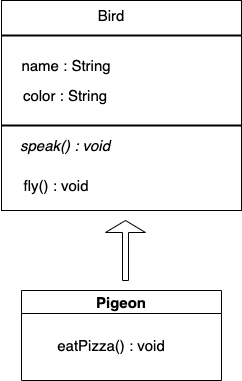

The diagram above was exported from draw.io. Its source (the exported page's mxGraphModel, read from the mxfile embedded in the PNG):
<mxGraphModel dx="1067" dy="525" grid="1" gridSize="10" guides="1" tooltips="1" connect="1" arrows="1" fold="1" page="1" pageScale="1" pageWidth="827" pageHeight="1169" math="0" shadow="0">
  <root>
    <mxCell id="0" />
    <mxCell id="1" parent="0" />
    <mxCell id="0AwdnETHqYCiffMHYPZ9-1" value="" style="rounded=0;whiteSpace=wrap;html=1;fontSize=16;" vertex="1" parent="1">
      <mxGeometry x="290" y="30" width="240" height="210" as="geometry" />
    </mxCell>
    <mxCell id="0AwdnETHqYCiffMHYPZ9-2" value="Bird" style="text;html=1;strokeColor=none;fillColor=none;align=center;verticalAlign=middle;whiteSpace=wrap;rounded=0;fontSize=15;" vertex="1" parent="1">
      <mxGeometry x="370" y="30" width="60" height="30" as="geometry" />
    </mxCell>
    <mxCell id="0AwdnETHqYCiffMHYPZ9-3" value="name : String" style="text;html=1;strokeColor=none;fillColor=none;align=center;verticalAlign=middle;whiteSpace=wrap;rounded=0;fontSize=15;" vertex="1" parent="1">
      <mxGeometry x="300" y="80" width="110" height="30" as="geometry" />
    </mxCell>
    <mxCell id="0AwdnETHqYCiffMHYPZ9-4" value="color : String" style="text;html=1;strokeColor=none;fillColor=none;align=center;verticalAlign=middle;whiteSpace=wrap;rounded=0;fontSize=15;" vertex="1" parent="1">
      <mxGeometry x="294" y="110" width="120" height="30" as="geometry" />
    </mxCell>
    <mxCell id="0AwdnETHqYCiffMHYPZ9-5" value="&lt;i&gt;speak() : void&lt;/i&gt;" style="text;html=1;strokeColor=none;fillColor=none;align=center;verticalAlign=middle;whiteSpace=wrap;rounded=0;fontSize=15;" vertex="1" parent="1">
      <mxGeometry x="304" y="160" width="100" height="30" as="geometry" />
    </mxCell>
    <mxCell id="0AwdnETHqYCiffMHYPZ9-6" value="fly() : void" style="text;html=1;strokeColor=none;fillColor=none;align=center;verticalAlign=middle;whiteSpace=wrap;rounded=0;fontSize=15;" vertex="1" parent="1">
      <mxGeometry x="300" y="200" width="90" height="30" as="geometry" />
    </mxCell>
    <mxCell id="0AwdnETHqYCiffMHYPZ9-7" value="Pigeon" style="swimlane;fontSize=15;" vertex="1" parent="1">
      <mxGeometry x="310" y="320" width="200" height="90" as="geometry" />
    </mxCell>
    <mxCell id="0AwdnETHqYCiffMHYPZ9-9" value="eatPizza() : void" style="text;html=1;strokeColor=none;fillColor=none;align=center;verticalAlign=middle;whiteSpace=wrap;rounded=0;fontSize=15;" vertex="1" parent="0AwdnETHqYCiffMHYPZ9-7">
      <mxGeometry x="35" y="40" width="110" height="30" as="geometry" />
    </mxCell>
    <mxCell id="0AwdnETHqYCiffMHYPZ9-13" value="" style="line;strokeWidth=2;html=1;" vertex="1" parent="1">
      <mxGeometry x="290" y="60" width="240" height="10" as="geometry" />
    </mxCell>
    <mxCell id="0AwdnETHqYCiffMHYPZ9-14" value="" style="line;strokeWidth=2;html=1;" vertex="1" parent="1">
      <mxGeometry x="290" y="150" width="240" height="10" as="geometry" />
    </mxCell>
    <mxCell id="0AwdnETHqYCiffMHYPZ9-23" value="" style="shape=singleArrow;direction=north;whiteSpace=wrap;html=1;fontSize=15;arrowWidth=0.15;arrowSize=0.2;" vertex="1" parent="1">
      <mxGeometry x="394" y="250" width="40" height="60" as="geometry" />
    </mxCell>
  </root>
</mxGraphModel>